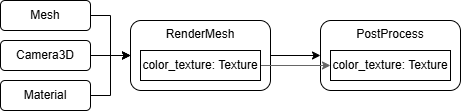

The diagram above was exported from draw.io. Its source (the exported page's mxGraphModel, read from the mxfile embedded in the PNG):
<mxGraphModel dx="1426" dy="849" grid="1" gridSize="10" guides="1" tooltips="1" connect="1" arrows="1" fold="1" page="1" pageScale="1" pageWidth="827" pageHeight="1169" math="0" shadow="0">
  <root>
    <mxCell id="0" />
    <mxCell id="1" parent="0" />
    <mxCell id="x5KbHk63lxthxiPjyHM_-6" style="edgeStyle=orthogonalEdgeStyle;rounded=0;orthogonalLoop=1;jettySize=auto;html=1;exitX=1;exitY=0.5;exitDx=0;exitDy=0;entryX=0;entryY=0.5;entryDx=0;entryDy=0;" edge="1" parent="1" source="x5KbHk63lxthxiPjyHM_-1" target="x5KbHk63lxthxiPjyHM_-2">
      <mxGeometry relative="1" as="geometry" />
    </mxCell>
    <mxCell id="x5KbHk63lxthxiPjyHM_-1" value="RenderMesh&lt;div&gt;&lt;br&gt;&lt;/div&gt;&lt;div&gt;&lt;br&gt;&lt;/div&gt;&lt;div&gt;&lt;br&gt;&lt;/div&gt;" style="rounded=1;whiteSpace=wrap;html=1;" vertex="1" parent="1">
      <mxGeometry x="140" y="260" width="140" height="70" as="geometry" />
    </mxCell>
    <mxCell id="x5KbHk63lxthxiPjyHM_-2" value="&lt;div&gt;PostProcess&lt;/div&gt;&lt;div&gt;&lt;br&gt;&lt;/div&gt;&lt;div&gt;&lt;br&gt;&lt;/div&gt;&lt;div&gt;&lt;br&gt;&lt;/div&gt;" style="rounded=1;whiteSpace=wrap;html=1;" vertex="1" parent="1">
      <mxGeometry x="330" y="260" width="140" height="70" as="geometry" />
    </mxCell>
    <mxCell id="x5KbHk63lxthxiPjyHM_-8" style="edgeStyle=orthogonalEdgeStyle;rounded=0;orthogonalLoop=1;jettySize=auto;html=1;exitX=1;exitY=0.5;exitDx=0;exitDy=0;entryX=0;entryY=0.5;entryDx=0;entryDy=0;fillColor=#f5f5f5;strokeColor=#666666;gradientColor=#b3b3b3;" edge="1" parent="1" source="x5KbHk63lxthxiPjyHM_-4" target="x5KbHk63lxthxiPjyHM_-7">
      <mxGeometry relative="1" as="geometry" />
    </mxCell>
    <mxCell id="x5KbHk63lxthxiPjyHM_-4" value="color_texture: Texture" style="rounded=0;whiteSpace=wrap;html=1;" vertex="1" parent="1">
      <mxGeometry x="150" y="290" width="120" height="30" as="geometry" />
    </mxCell>
    <mxCell id="x5KbHk63lxthxiPjyHM_-7" value="color_texture: Texture" style="rounded=0;whiteSpace=wrap;html=1;" vertex="1" parent="1">
      <mxGeometry x="340" y="290" width="120" height="30" as="geometry" />
    </mxCell>
    <mxCell id="x5KbHk63lxthxiPjyHM_-13" style="edgeStyle=orthogonalEdgeStyle;rounded=0;orthogonalLoop=1;jettySize=auto;html=1;exitX=1;exitY=0.5;exitDx=0;exitDy=0;entryX=0;entryY=0.5;entryDx=0;entryDy=0;" edge="1" parent="1" source="x5KbHk63lxthxiPjyHM_-9" target="x5KbHk63lxthxiPjyHM_-1">
      <mxGeometry relative="1" as="geometry" />
    </mxCell>
    <mxCell id="x5KbHk63lxthxiPjyHM_-9" value="Camera3D" style="rounded=1;whiteSpace=wrap;html=1;" vertex="1" parent="1">
      <mxGeometry x="10" y="280" width="90" height="30" as="geometry" />
    </mxCell>
    <mxCell id="x5KbHk63lxthxiPjyHM_-12" style="edgeStyle=orthogonalEdgeStyle;rounded=0;orthogonalLoop=1;jettySize=auto;html=1;exitX=1;exitY=0.5;exitDx=0;exitDy=0;entryX=0;entryY=0.5;entryDx=0;entryDy=0;" edge="1" parent="1" source="x5KbHk63lxthxiPjyHM_-10" target="x5KbHk63lxthxiPjyHM_-1">
      <mxGeometry relative="1" as="geometry" />
    </mxCell>
    <mxCell id="x5KbHk63lxthxiPjyHM_-10" value="Material" style="rounded=1;whiteSpace=wrap;html=1;" vertex="1" parent="1">
      <mxGeometry x="10" y="320" width="90" height="30" as="geometry" />
    </mxCell>
    <mxCell id="x5KbHk63lxthxiPjyHM_-15" style="edgeStyle=orthogonalEdgeStyle;rounded=0;orthogonalLoop=1;jettySize=auto;html=1;exitX=1;exitY=0.5;exitDx=0;exitDy=0;entryX=0;entryY=0.5;entryDx=0;entryDy=0;" edge="1" parent="1" source="x5KbHk63lxthxiPjyHM_-14" target="x5KbHk63lxthxiPjyHM_-1">
      <mxGeometry relative="1" as="geometry" />
    </mxCell>
    <mxCell id="x5KbHk63lxthxiPjyHM_-14" value="Mesh" style="rounded=1;whiteSpace=wrap;html=1;" vertex="1" parent="1">
      <mxGeometry x="10" y="240" width="90" height="30" as="geometry" />
    </mxCell>
  </root>
</mxGraphModel>